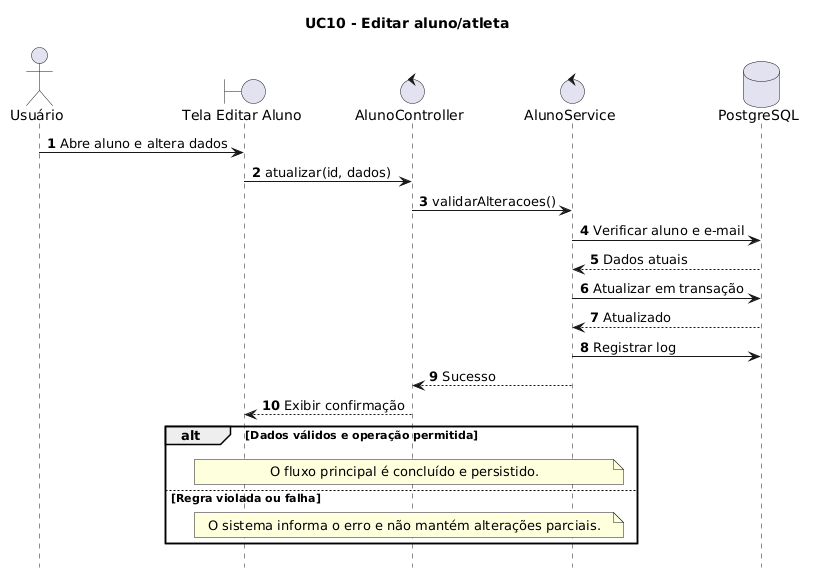

The diagram above was rendered by PlantUML. Its source (embedded in the PNG):
@startuml
title UC10 - Editar aluno/atleta

hide footbox
autonumber
actor "Usuário" as P0
boundary "Tela Editar Aluno" as P1
control "AlunoController" as P2
control "AlunoService" as P3
database "PostgreSQL" as P4

P0 -> P1 : Abre aluno e altera dados
P1 -> P2 : atualizar(id, dados)
P2 -> P3 : validarAlteracoes()
P3 -> P4 : Verificar aluno e e-mail
P4 --> P3 : Dados atuais
P3 -> P4 : Atualizar em transação
P4 --> P3 : Atualizado
P3 -> P4 : Registrar log
P3 --> P2 : Sucesso
P2 --> P1 : Exibir confirmação

alt Dados válidos e operação permitida
  note over P1,P3 : O fluxo principal é concluído e persistido.
else Regra violada ou falha
  note over P1,P3 : O sistema informa o erro e não mantém alterações parciais.
end
@enduml